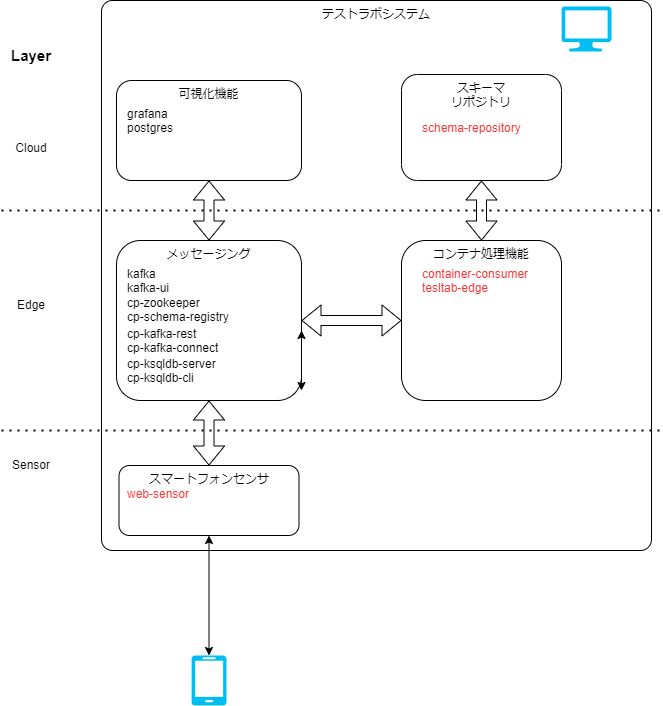

The diagram above was exported from draw.io. Its source (the exported page's mxGraphModel, read from the mxfile embedded in the PNG):
<mxGraphModel dx="668" dy="1724" grid="1" gridSize="10" guides="1" tooltips="1" connect="1" arrows="1" fold="1" page="1" pageScale="1" pageWidth="827" pageHeight="1169" math="0" shadow="0">
  <root>
    <mxCell id="0" />
    <mxCell id="1" parent="0" />
    <mxCell id="51" value="テストラボシステム" style="rounded=1;whiteSpace=wrap;html=1;arcSize=2;verticalAlign=top;align=center;" parent="1" vertex="1">
      <mxGeometry x="140" y="-120" width="550" height="550" as="geometry" />
    </mxCell>
    <mxCell id="21" value="メッセージング" style="rounded=1;whiteSpace=wrap;html=1;verticalAlign=top;" parent="1" vertex="1">
      <mxGeometry x="155" y="120" width="185" height="160" as="geometry" />
    </mxCell>
    <mxCell id="22" value="スマートフォンセンサ" style="rounded=1;whiteSpace=wrap;html=1;verticalAlign=top;" parent="1" vertex="1">
      <mxGeometry x="157.5" y="345" width="180" height="70" as="geometry" />
    </mxCell>
    <mxCell id="23" value="コンテナ処理機能" style="rounded=1;whiteSpace=wrap;html=1;verticalAlign=top;" parent="1" vertex="1">
      <mxGeometry x="440" y="120" width="160" height="160" as="geometry" />
    </mxCell>
    <mxCell id="24" value="可視化機能" style="rounded=1;whiteSpace=wrap;html=1;verticalAlign=top;" parent="1" vertex="1">
      <mxGeometry x="155" y="-40" width="185" height="100" as="geometry" />
    </mxCell>
    <mxCell id="25" value="スキーマ&lt;br&gt;リポジトリ" style="rounded=1;whiteSpace=wrap;html=1;verticalAlign=top;" parent="1" vertex="1">
      <mxGeometry x="440" y="-46" width="160" height="106" as="geometry" />
    </mxCell>
    <mxCell id="26" value="" style="shape=flexArrow;endArrow=classic;startArrow=classic;html=1;entryX=0.5;entryY=1;entryDx=0;entryDy=0;exitX=0.5;exitY=0;exitDx=0;exitDy=0;" parent="1" source="23" target="25" edge="1">
      <mxGeometry width="100" height="100" relative="1" as="geometry">
        <mxPoint x="510" y="210" as="sourcePoint" />
        <mxPoint x="610" y="110" as="targetPoint" />
      </mxGeometry>
    </mxCell>
    <mxCell id="29" value="" style="shape=flexArrow;endArrow=classic;startArrow=classic;html=1;" parent="1" source="21" target="23" edge="1">
      <mxGeometry width="100" height="100" relative="1" as="geometry">
        <mxPoint x="450" y="130" as="sourcePoint" />
        <mxPoint x="450" y="60" as="targetPoint" />
      </mxGeometry>
    </mxCell>
    <mxCell id="30" value="" style="shape=flexArrow;endArrow=classic;startArrow=classic;html=1;entryX=0.5;entryY=1;entryDx=0;entryDy=0;" parent="1" source="21" target="24" edge="1">
      <mxGeometry width="100" height="100" relative="1" as="geometry">
        <mxPoint x="640" y="310" as="sourcePoint" />
        <mxPoint x="450" y="250" as="targetPoint" />
      </mxGeometry>
    </mxCell>
    <mxCell id="31" value="" style="shape=flexArrow;endArrow=classic;startArrow=classic;html=1;" parent="1" source="22" target="21" edge="1">
      <mxGeometry width="100" height="100" relative="1" as="geometry">
        <mxPoint x="239.5" y="340" as="sourcePoint" />
        <mxPoint x="239.5" y="270" as="targetPoint" />
      </mxGeometry>
    </mxCell>
    <mxCell id="32" value="kafka&lt;br&gt;kafka-ui&lt;br&gt;cp-zookeeper&lt;br&gt;cp-schema-registry" style="text;strokeColor=none;fillColor=none;align=left;verticalAlign=top;spacingLeft=4;spacingRight=4;overflow=hidden;points=[[0,0.5],[1,0.5]];portConstraint=eastwest;rotatable=0;whiteSpace=wrap;html=1;" parent="1" vertex="1">
      <mxGeometry x="160" y="140" width="130" height="60" as="geometry" />
    </mxCell>
    <mxCell id="34" value="cp-kafka-rest&lt;br&gt;cp-kafka-connect&lt;br&gt;" style="text;strokeColor=none;fillColor=none;align=left;verticalAlign=top;spacingLeft=4;spacingRight=4;overflow=hidden;points=[[0,0.5],[1,0.5]];portConstraint=eastwest;rotatable=0;whiteSpace=wrap;html=1;" parent="1" vertex="1">
      <mxGeometry x="160" y="200" width="130" height="60" as="geometry" />
    </mxCell>
    <mxCell id="35" value="cp-ksqldb-server&lt;br&gt;cp-ksqldb-cli" style="text;strokeColor=none;fillColor=none;align=left;verticalAlign=top;spacingLeft=4;spacingRight=4;overflow=hidden;points=[[0,0.5],[1,0.5]];portConstraint=eastwest;rotatable=0;whiteSpace=wrap;html=1;" parent="1" vertex="1">
      <mxGeometry x="160" y="230" width="130" height="40" as="geometry" />
    </mxCell>
    <mxCell id="37" value="grafana&lt;br&gt;postgres" style="text;strokeColor=none;fillColor=none;align=left;verticalAlign=top;spacingLeft=4;spacingRight=4;overflow=hidden;points=[[0,0.5],[1,0.5]];portConstraint=eastwest;rotatable=0;whiteSpace=wrap;html=1;" parent="1" vertex="1">
      <mxGeometry x="160" y="-20" width="130" height="60" as="geometry" />
    </mxCell>
    <mxCell id="38" value="schema-repository" style="text;strokeColor=none;fillColor=none;align=left;verticalAlign=top;spacingLeft=4;spacingRight=4;overflow=hidden;points=[[0,0.5],[1,0.5]];portConstraint=eastwest;rotatable=0;whiteSpace=wrap;html=1;fontColor=#FF3333;" parent="1" vertex="1">
      <mxGeometry x="455" y="-6" width="130" height="26" as="geometry" />
    </mxCell>
    <mxCell id="39" value="web-sensor" style="text;strokeColor=none;fillColor=none;align=left;verticalAlign=top;spacingLeft=4;spacingRight=4;overflow=hidden;points=[[0,0.5],[1,0.5]];portConstraint=eastwest;rotatable=0;whiteSpace=wrap;html=1;fontColor=#FF3333;" parent="1" vertex="1">
      <mxGeometry x="160" y="360" width="130" height="30" as="geometry" />
    </mxCell>
    <mxCell id="40" value="container-consumer&lt;br&gt;tesltab-edge&lt;br&gt;" style="text;align=left;verticalAlign=top;spacingLeft=4;spacingRight=4;overflow=hidden;points=[[0,0.5],[1,0.5]];portConstraint=eastwest;rotatable=0;whiteSpace=wrap;html=1;fontColor=#FF3333;" parent="1" vertex="1">
      <mxGeometry x="455" y="140" width="130" height="60" as="geometry" />
    </mxCell>
    <mxCell id="47" style="edgeStyle=none;html=1;fontColor=#FF3333;startArrow=classic;startFill=1;" parent="1" source="41" target="22" edge="1">
      <mxGeometry relative="1" as="geometry" />
    </mxCell>
    <mxCell id="41" value="" style="verticalLabelPosition=bottom;html=1;verticalAlign=top;align=center;strokeColor=none;fillColor=#00BEF2;shape=mxgraph.azure.mobile;pointerEvents=1;" parent="1" vertex="1">
      <mxGeometry x="230" y="535" width="35" height="50" as="geometry" />
    </mxCell>
    <mxCell id="42" value="" style="verticalLabelPosition=bottom;html=1;verticalAlign=top;align=center;strokeColor=none;fillColor=#00BEF2;shape=mxgraph.azure.computer;pointerEvents=1;" parent="1" vertex="1">
      <mxGeometry x="600" y="-114" width="50" height="45" as="geometry" />
    </mxCell>
    <mxCell id="50" value="" style="edgeStyle=none;html=1;fontColor=#FF3333;startArrow=classic;startFill=1;" parent="1" edge="1">
      <mxGeometry relative="1" as="geometry">
        <mxPoint x="340" y="210" as="targetPoint" />
        <mxPoint x="339.9999999999998" y="270" as="sourcePoint" />
      </mxGeometry>
    </mxCell>
    <mxCell id="52" value="" style="endArrow=none;dashed=1;html=1;dashPattern=1 3;strokeWidth=2;" parent="1" edge="1">
      <mxGeometry width="50" height="50" relative="1" as="geometry">
        <mxPoint x="40" y="90" as="sourcePoint" />
        <mxPoint x="700" y="90" as="targetPoint" />
      </mxGeometry>
    </mxCell>
    <mxCell id="53" value="" style="endArrow=none;dashed=1;html=1;dashPattern=1 3;strokeWidth=2;" parent="1" edge="1">
      <mxGeometry width="50" height="50" relative="1" as="geometry">
        <mxPoint x="40" y="310" as="sourcePoint" />
        <mxPoint x="700" y="310" as="targetPoint" />
      </mxGeometry>
    </mxCell>
    <mxCell id="54" value="Cloud" style="text;html=1;strokeColor=none;fillColor=none;align=center;verticalAlign=middle;whiteSpace=wrap;rounded=0;" parent="1" vertex="1">
      <mxGeometry x="40" y="12.5" width="60" height="30" as="geometry" />
    </mxCell>
    <mxCell id="55" value="Layer" style="text;html=1;strokeColor=none;fillColor=none;align=center;verticalAlign=middle;whiteSpace=wrap;rounded=0;fontStyle=1;fontSize=15;" parent="1" vertex="1">
      <mxGeometry x="40" y="-80" width="60" height="30" as="geometry" />
    </mxCell>
    <mxCell id="56" value="Edge" style="text;html=1;strokeColor=none;fillColor=none;align=center;verticalAlign=middle;whiteSpace=wrap;rounded=0;" parent="1" vertex="1">
      <mxGeometry x="40" y="170" width="60" height="30" as="geometry" />
    </mxCell>
    <mxCell id="57" value="Sensor" style="text;html=1;strokeColor=none;fillColor=none;align=center;verticalAlign=middle;whiteSpace=wrap;rounded=0;" parent="1" vertex="1">
      <mxGeometry x="40" y="330" width="60" height="30" as="geometry" />
    </mxCell>
  </root>
</mxGraphModel>